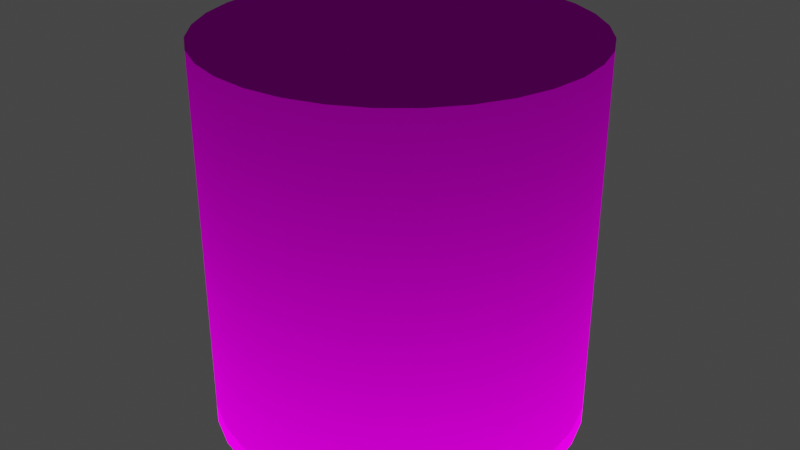 # Source: dashPanel.blend  (saved by Blender 3.4.6; exported with 4.5.12 LTS)
import bpy
from mathutils import Matrix  # noqa: F401  (used for matrix-valued properties, if any)

bpy.ops.wm.read_factory_settings(use_empty=True)
scene = bpy.context.scene
scene.name = 'Scene'

# ---- collections
col_collection = bpy.data.collections.new('Collection'); scene.collection.children.link(col_collection)

# ---- images (referenced by path relative to the original .blend; pixels are not part of the script)
import os
ASSET_DIR = os.environ.get("B2B_ASSET_DIR", "")  # directory of the original .blend (textures are referenced by path, not embedded)
HERE = os.path.dirname(os.path.abspath(__file__))  # packed textures are extracted next to this script under _unpacked/

def load_image(name, relpath, width, height, colorspace="sRGB"):
    """Load a texture the original file referenced (path relative to the .blend, or extracted next to this script)."""
    p = next((c for c in (os.path.join(HERE, relpath), os.path.join(ASSET_DIR, relpath)) if relpath and os.path.exists(c)), "")
    if p:
        img = bpy.data.images.load(p, check_existing=True)
        img.name = name
    else:  # same state as the original file: an image datablock whose file is absent (Cycles renders it pink)
        img = bpy.data.images.new(name, width, height)
        img.source = "FILE"
        img.filepath = "//" + (relpath or name)
    img.colorspace_settings.name = colorspace
    return img
img_dashpanel_png = load_image('dashPanel.png', 'dashPanel.png', 1024, 1024, 'sRGB')
img_orangealphagradient_png = load_image('orangealphagradient.png', 'orangealphagradient.png', 1024, 1024, 'sRGB')

# ---- materials (node trees are filled in below, after node groups)
mat_dashpanel = bpy.data.materials.new('dashPanel')
mat_lightcircle = bpy.data.materials.new('lightCircle')
mat_lightcircle.use_transparent_shadow = False

# ---- material node trees
mat_dashpanel.use_nodes = True; mat_dashpanel.node_tree.nodes.clear()
_N = mat_dashpanel.node_tree.nodes; _L = mat_dashpanel.node_tree.links
n0 = _N.new('ShaderNodeOutputMaterial'); n0.name = 'Material Output'; n0.location = (300, 300)
n0.target = 'CYCLES'
n1 = _N.new('ShaderNodeEmission'); n1.name = 'Emission'; n1.location = (10, 300)
n1.inputs[1].default_value = 2.0
n2 = _N.new('ShaderNodeTexImage'); n2.name = 'Image Texture'; n2.location = (-280, 280)
n2.image = img_dashpanel_png
n3 = _N.new('ShaderNodeOutputMaterial'); n3.name = 'Material Output.001'; n3.location = (0, 0)
n3.target = 'EEVEE'
n4 = _N.new('ShaderNodeMixShader'); n4.name = 'Mix Shader'; n4.location = (0, 0)
n4.label = 'Disable Shadow'
n4.hide = True
n5 = _N.new('ShaderNodeLightPath'); n5.name = 'Light Path'; n5.location = (0, 0)
n5.hide = True
n6 = _N.new('ShaderNodeBsdfTransparent'); n6.name = 'Transparent BSDF'; n6.location = (0, 0)
n6.hide = True
_L.new(n1.outputs[0], n0.inputs[0])
_L.new(n2.outputs[0], n1.inputs[0])
_L.new(n1.outputs[0], n4.inputs[1])
_L.new(n4.outputs[0], n3.inputs[0])
_L.new(n5.outputs[1], n4.inputs[0])
_L.new(n6.outputs[0], n4.inputs[2])
n0.is_active_output = True
mat_lightcircle.use_nodes = True; mat_lightcircle.node_tree.nodes.clear()
_N = mat_lightcircle.node_tree.nodes; _L = mat_lightcircle.node_tree.links
n0 = _N.new('ShaderNodeOutputMaterial'); n0.name = 'Material Output'; n0.location = (300, 300)
n1 = _N.new('ShaderNodeTexImage'); n1.name = 'Image Texture'; n1.location = (-280, 280)
n1.image = img_orangealphagradient_png
n2 = _N.new('ShaderNodeBsdfTranslucent'); n2.name = 'Translucent BSDF'; n2.location = (10, 300)
_L.new(n2.outputs[0], n0.inputs[0])
_L.new(n1.outputs[0], n2.inputs[0])
n0.is_active_output = True

# ---- world
world_world = bpy.data.worlds.new('World'); scene.world = world_world
world_world.use_nodes = True; world_world.node_tree.nodes.clear()
_N = world_world.node_tree.nodes; _L = world_world.node_tree.links
n0 = _N.new('ShaderNodeOutputWorld'); n0.name = 'World Output'; n0.location = (300, 300)
n1 = _N.new('ShaderNodeBackground'); n1.name = 'Background'; n1.location = (10, 300)
n1.inputs[0].default_value = (0.05088, 0.05088, 0.05088, 1.0)
_L.new(n1.outputs[0], n0.inputs[0])
n0.is_active_output = True
world_world.color = (0.05088, 0.05088, 0.05088)
world_world.use_sun_shadow = False
world_world.sun_shadow_jitter_overblur = 0.0

# ---- meshes
me_circle = bpy.data.meshes.new('Circle')
me_circle.from_pydata([(7.885e-09, 2.8, -0.1152), (-0.5463, 2.746, -0.1152), (-1.072, 2.587, -0.1152), (-1.556, 2.328, -0.1152), (-1.98, 1.98, -0.1152), (-2.328, 1.556, -0.1152), (-2.587, 1.072, -0.1152), (-2.746, 0.5463, -0.1152), (-2.8, -6.954e-09, -0.1152), (-2.746, -0.5463, -0.1152), (-2.587, -1.072, -0.1152), (-2.328, -1.556, -0.1152), (-1.98, -1.98, -0.1152), (-1.556, -2.328, -0.1152), (-1.072, -2.587, -0.1152), (-0.5463, -2.746, -0.1152), (7.885e-09, -2.8, -0.1152), (0.5463, -2.746, -0.1152), (1.072, -2.587, -0.1152), (1.556, -2.328, -0.1152), (1.98, -1.98, -0.1152), (2.328, -1.556, -0.1152), (2.587, -1.072, -0.1152), (2.746, -0.5463, -0.1152), (2.8, -6.954e-09, -0.1152), (2.746, 0.5463, -0.1152), (2.587, 1.072, -0.1152), (2.328, 1.556, -0.1152), (1.98, 1.98, -0.1152), (1.556, 2.328, -0.1152), (1.072, 2.587, -0.1152), (0.5463, 2.746, -0.1152), (7.885e-09, 2.8, 0.1537), (-0.5463, 2.746, 0.1537), (-1.072, 2.587, 0.1537), (-1.556, 2.328, 0.1537), (-1.98, 1.98, 0.1537), (-2.328, 1.556, 0.1537), (-2.587, 1.072, 0.1537), (-2.746, 0.5463, 0.1537), (-2.8, -6.954e-09, 0.1537), (-2.746, -0.5463, 0.1537), (-2.587, -1.072, 0.1537), (-2.328, -1.556, 0.1537), (-1.98, -1.98, 0.1537), (-1.556, -2.328, 0.1537), (-1.072, -2.587, 0.1537), (-0.5463, -2.746, 0.1537), (7.885e-09, -2.8, 0.1537), (0.5463, -2.746, 0.1537), (1.072, -2.587, 0.1537), (1.556, -2.328, 0.1537), (1.98, -1.98, 0.1537), (2.328, -1.556, 0.1537), (2.587, -1.072, 0.1537), (2.746, -0.5463, 0.1537), (2.8, -6.954e-09, 0.1537), (2.746, 0.5463, 0.1537), (2.587, 1.072, 0.1537), (2.328, 1.556, 0.1537), (1.98, 1.98, 0.1537), (1.556, 2.328, 0.1537), (1.072, 2.587, 0.1537), (0.5463, 2.746, 0.1537), (7.885e-09, 2.8, 0.1537), (-0.5463, 2.746, 0.1537), (-1.072, 2.587, 0.1537), (-1.556, 2.328, 0.1537), (-1.98, 1.98, 0.1537), (-2.328, 1.556, 0.1537), (-2.587, 1.072, 0.1537), (-2.746, 0.5463, 0.1537), (-2.8, -6.954e-09, 0.1537), (-2.746, -0.5463, 0.1537), (-2.587, -1.072, 0.1537), (-2.328, -1.556, 0.1537), (-1.98, -1.98, 0.1537), (-1.556, -2.328, 0.1537), (-1.072, -2.587, 0.1537), (-0.5463, -2.746, 0.1537), (7.885e-09, -2.8, 0.1537), (0.5463, -2.746, 0.1537), (1.072, -2.587, 0.1537), (1.556, -2.328, 0.1537), (1.98, -1.98, 0.1537), (2.328, -1.556, 0.1537), (2.587, -1.072, 0.1537), (2.746, -0.5463, 0.1537), (2.8, -6.954e-09, 0.1537), (2.746, 0.5463, 0.1537), (2.587, 1.072, 0.1537), (2.328, 1.556, 0.1537), (1.98, 1.98, 0.1537), (1.556, 2.328, 0.1537), (1.072, 2.587, 0.1537), (0.5463, 2.746, 0.1537)], [], [(23, 24, 56, 55), (10, 11, 43, 42), (24, 25, 57, 56), (11, 12, 44, 43), (25, 26, 58, 57), (12, 13, 45, 44), (26, 27, 59, 58), (13, 14, 46, 45), (0, 1, 33, 32), (27, 28, 60, 59), (14, 15, 47, 46), (1, 2, 34, 33), (28, 29, 61, 60), (15, 16, 48, 47), (2, 3, 35, 34), (29, 30, 62, 61), (16, 17, 49, 48), (3, 4, 36, 35), (30, 31, 63, 62), (17, 18, 50, 49), (4, 5, 37, 36), (31, 0, 32, 63), (18, 19, 51, 50), (5, 6, 38, 37), (19, 20, 52, 51), (6, 7, 39, 38), (20, 21, 53, 52), (7, 8, 40, 39), (21, 22, 54, 53), (8, 9, 41, 40), (22, 23, 55, 54), (9, 10, 42, 41), (65, 64, 95, 94, 93, 92, 91, 90, 89, 88, 87, 86, 85, 84, 83, 82, 81, 80, 79, 78, 77, 76, 75, 74, 73, 72, 71, 70, 69, 68, 67, 66)])
_uv = me_circle.uv_layers.new(name='UVMap')
_uv.uv.foreach_set('vector', [0.0, 0.0, 0.0, 0.0, 0.0, 0.0, 0.0, 0.0, 0.0, 0.0, 0.0, 0.0, 0.0, 0.0, 0.0, 0.0, 0.0, 0.0, 0.0, 0.0, 0.0, 0.0, 0.0, 0.0, 0.0, 0.0, 0.0, 0.0, 0.0, 0.0, 0.0, 0.0, 0.0, 0.0, 0.0, 0.0, 0.0, 0.0, 0.0, 0.0, 0.0, 0.0, 0.0, 0.0, 0.0, 0.0, 0.0, 0.0, 0.0, 0.0, 0.0, 0.0, 0.0, 0.0, 0.0, 0.0, 0.0, 0.0, 0.0, 0.0, 0.0, 0.0, 0.0, 0.0, 0.0, 0.0, 0.0, 0.0, 0.0, 0.0, 0.0, 0.0, 0.0, 0.0, 0.0, 0.0, 0.0, 0.0, 0.0, 0.0, 0.0, 0.0, 0.0, 0.0, 0.0, 0.0, 0.0, 0.0, 0.0, 0.0, 0.0, 0.0, 0.0, 0.0, 0.0, 0.0, 0.0, 0.0, 0.0, 0.0, 0.0, 0.0, 0.0, 0.0, 0.0, 0.0, 0.0, 0.0, 0.0, 0.0, 0.0, 0.0, 0.0, 0.0, 0.0, 0.0, 0.0, 0.0, 0.0, 0.0, 0.0, 0.0, 0.0, 0.0, 0.0, 0.0, 0.0, 0.0, 0.0, 0.0, 0.0, 0.0, 0.0, 0.0, 0.0, 0.0, 0.0, 0.0, 0.0, 0.0, 0.0, 0.0, 0.0, 0.0, 0.0, 0.0, 0.0, 0.0, 0.0, 0.0, 0.0, 0.0, 0.0, 0.0, 0.0, 0.0, 0.0, 0.0, 0.0, 0.0, 0.0, 0.0, 0.0, 0.0, 0.0, 0.0, 0.0, 0.0, 0.0, 0.0, 0.0, 0.0, 0.0, 0.0, 0.0, 0.0, 0.0, 0.0, 0.0, 0.0, 0.0, 0.0, 0.0, 0.0, 0.0, 0.0, 0.0, 0.0, 0.0, 0.0, 0.0, 0.0, 0.0, 0.0, 0.0, 0.0, 0.0, 0.0, 0.0, 0.0, 0.0, 0.0, 0.0, 0.0, 0.0, 0.0, 0.0, 0.0, 0.0, 0.0, 0.0, 0.0, 0.0, 0.0, 0.0, 0.0, 0.0, 0.0, 0.0, 0.0, 0.0, 0.0, 0.0, 0.0, 0.0, 0.0, 0.0, 0.0, 0.0, 0.0, 0.0, 0.0, 0.0, 0.0, 0.0, 0.0, 0.0, 0.0, 0.0, 0.0, 0.0, 0.0, 0.0, 0.0, 0.0, 0.0, 0.0, 0.0, 0.0, 0.0, 0.0, 0.0, 0.0, 0.0, 0.0, 0.0, 0.403, 0.9878, 0.5, 0.9973, 0.597, 0.9878, 0.6903, 0.9595, 0.7763, 0.9135, 0.8517, 0.8517, 0.9135, 0.7763, 0.9595, 0.6903, 0.9878, 0.597, 0.9973, 0.5, 0.9878, 0.403, 0.9595, 0.3097, 0.9135, 0.2237, 0.8517, 0.1483, 0.7763, 0.08649, 0.6903, 0.04053, 0.597, 0.01223, 0.5, 0.002672, 0.403, 0.01223, 0.3097, 0.04053, 0.2237, 0.08649, 0.1483, 0.1483, 0.08649, 0.2237, 0.04053, 0.3097, 0.01223, 0.403, 0.002672, 0.5, 0.01223, 0.597, 0.04053, 0.6903, 0.08649, 0.7763, 0.1483, 0.8517, 0.2237, 0.9135, 0.3097, 0.9595])
me_circle.materials.append(mat_dashpanel)
me_circle.update()
me_circle_001 = bpy.data.meshes.new('Circle.001')
me_circle_001.from_pydata([(7.885e-09, 2.8, 0.1537), (-0.5463, 2.746, 0.1537), (-1.072, 2.587, 0.1537), (-1.556, 2.328, 0.1537), (-1.98, 1.98, 0.1537), (-2.328, 1.556, 0.1537), (-2.587, 1.072, 0.1537), (-2.746, 0.5463, 0.1537), (-2.8, -6.954e-09, 0.1537), (-2.746, -0.5463, 0.1537), (-2.587, -1.072, 0.1537), (-2.328, -1.556, 0.1537), (-1.98, -1.98, 0.1537), (-1.556, -2.328, 0.1537), (-1.072, -2.587, 0.1537), (-0.5463, -2.746, 0.1537), (7.885e-09, -2.8, 0.1537), (0.5463, -2.746, 0.1537), (1.072, -2.587, 0.1537), (1.556, -2.328, 0.1537), (1.98, -1.98, 0.1537), (2.328, -1.556, 0.1537), (2.587, -1.072, 0.1537), (2.746, -0.5463, 0.1537), (2.8, -6.954e-09, 0.1537), (2.746, 0.5463, 0.1537), (2.587, 1.072, 0.1537), (2.328, 1.556, 0.1537), (1.98, 1.98, 0.1537), (1.556, 2.328, 0.1537), (1.072, 2.587, 0.1537), (0.5463, 2.746, 0.1537), (-0.5463, 2.746, 5.593), (7.885e-09, 2.8, 5.593), (-1.072, 2.587, 5.593), (-1.556, 2.328, 5.593), (-1.98, 1.98, 5.593), (-2.328, 1.556, 5.593), (-2.587, 1.072, 5.593), (-2.746, 0.5463, 5.593), (-2.8, -6.954e-09, 5.593), (-2.746, -0.5463, 5.593), (-2.587, -1.072, 5.593), (-2.328, -1.556, 5.593), (-1.98, -1.98, 5.593), (-1.556, -2.328, 5.593), (-1.072, -2.587, 5.593), (-0.5463, -2.746, 5.593), (7.885e-09, -2.8, 5.593), (0.5463, -2.746, 5.593), (1.072, -2.587, 5.593), (1.556, -2.328, 5.593), (1.98, -1.98, 5.593), (2.328, -1.556, 5.593), (2.587, -1.072, 5.593), (2.746, -0.5463, 5.593), (2.8, -6.954e-09, 5.593), (2.746, 0.5463, 5.593), (2.587, 1.072, 5.593), (2.328, 1.556, 5.593), (1.98, 1.98, 5.593), (1.556, 2.328, 5.593), (1.072, 2.587, 5.593), (0.5463, 2.746, 5.593)], [], [(22, 23, 55, 54), (9, 10, 42, 41), (23, 24, 56, 55), (10, 11, 43, 42), (24, 25, 57, 56), (11, 12, 44, 43), (25, 26, 58, 57), (12, 13, 45, 44), (26, 27, 59, 58), (13, 14, 46, 45), (0, 1, 32, 33), (27, 28, 60, 59), (14, 15, 47, 46), (1, 2, 34, 32), (28, 29, 61, 60), (15, 16, 48, 47), (2, 3, 35, 34), (29, 30, 62, 61), (16, 17, 49, 48), (3, 4, 36, 35), (30, 31, 63, 62), (17, 18, 50, 49), (4, 5, 37, 36), (31, 0, 33, 63), (18, 19, 51, 50), (5, 6, 38, 37), (19, 20, 52, 51), (6, 7, 39, 38), (20, 21, 53, 52), (7, 8, 40, 39), (21, 22, 54, 53), (8, 9, 41, 40)])
me_circle_001.polygons.foreach_set('use_smooth', [True] * 32)
_uv = me_circle_001.uv_layers.new(name='UVMap')
_uv.uv.foreach_set('vector', [1.137, -0.001046, 1.178, -0.001046, 1.178, 0.9861, 1.137, 0.9861, -0.2265, -0.001046, -0.1858, -0.001046, -0.1858, 0.9861, -0.2265, 0.9861, 1.178, -0.001046, 1.192, -0.001046, 1.192, 0.9861, 1.178, 0.9861, -0.1858, -0.001046, -0.1196, -0.001046, -0.1196, 0.9861, -0.1858, 0.9861, 1.192, -0.001046, 1.178, -0.001046, 1.178, 0.9861, 1.192, 0.9861, -0.1196, -0.001046, -0.0306, -0.001046, -0.0306, 0.9861, -0.1196, 0.9861, 1.178, -0.001046, 1.137, -0.001046, 1.137, 0.9861, 1.178, 0.9861, -0.0306, -0.001046, 0.07789, -0.001046, 0.07789, 0.9861, -0.0306, 0.9861, 1.137, -0.001046, 1.071, -0.001046, 1.071, 0.9861, 1.137, 0.9861, 0.07789, -0.001046, 0.2017, -0.001046, 0.2017, 0.9861, 0.07789, 0.9861, 0.4756, -0.001046, 0.336, -0.001046, 0.336, 0.9861, 0.4756, 0.9861, 1.071, -0.001046, 0.9819, -0.001046, 0.9819, 0.9861, 1.071, 0.9861, 0.2017, -0.001046, 0.336, -0.001046, 0.336, 0.9861, 0.2017, 0.9861, 0.336, -0.001046, 0.2017, -0.001046, 0.2017, 0.9861, 0.336, 0.9861, 0.9819, -0.001046, 0.8734, -0.001046, 0.8734, 0.9861, 0.9819, 0.9861, 0.336, -0.001046, 0.4756, -0.001046, 0.4756, 0.9861, 0.336, 0.9861, 0.2017, -0.001046, 0.07789, -0.001046, 0.07789, 0.9861, 0.2017, 0.9861, 0.8734, -0.001046, 0.7496, -0.001046, 0.7496, 0.9861, 0.8734, 0.9861, 0.4756, -0.001046, 0.6153, -0.001046, 0.6153, 0.9861, 0.4756, 0.9861, 0.07789, -0.001046, -0.0306, -0.001046, -0.0306, 0.9861, 0.07789, 0.9861, 0.7496, -0.001046, 0.6153, -0.001046, 0.6153, 0.9861, 0.7496, 0.9861, 0.6153, -0.001046, 0.7496, -0.001046, 0.7496, 0.9861, 0.6153, 0.9861, -0.0306, -0.001046, -0.1196, -0.001046, -0.1196, 0.9861, -0.0306, 0.9861, 0.6153, -0.001046, 0.4756, -0.001046, 0.4756, 0.9861, 0.6153, 0.9861, 0.7496, -0.001046, 0.8734, -0.001046, 0.8734, 0.9861, 0.7496, 0.9861, -0.1196, -0.001046, -0.1858, -0.001046, -0.1858, 0.9861, -0.1196, 0.9861, 0.8734, -0.001046, 0.9819, -0.001046, 0.9819, 0.9861, 0.8734, 0.9861, -0.1858, -0.001046, -0.2265, -0.001046, -0.2265, 0.9861, -0.1858, 0.9861, 0.9819, -0.001046, 1.071, -0.001046, 1.071, 0.9861, 0.9819, 0.9861, -0.2265, -0.001046, -0.2403, -0.001046, -0.2403, 0.9861, -0.2265, 0.9861, 1.071, -0.001046, 1.137, -0.001046, 1.137, 0.9861, 1.071, 0.9861, -0.2403, -0.001046, -0.2265, -0.001046, -0.2265, 0.9861, -0.2403, 0.9861])
me_circle_001.materials.append(mat_lightcircle)
me_circle_001.update()

# ---- objects
ob_circle = bpy.data.objects.new('Circle', me_circle)
ob_lightcircle = bpy.data.objects.new('lightcircle', me_circle_001)

# ---- transforms, parenting, visibility, modifiers, constraints
ob_circle.location = (0.0, 0.0, 0.0)
ob_circle.visible_shadow = False
ob_lightcircle.location = (0.0, 0.0, 0.0)

# ---- collection membership
col_collection.objects.link(ob_circle)
col_collection.objects.link(ob_lightcircle)

# ---- scene / render settings (as saved in the file)
scene.frame_start = 1; scene.frame_end = 250; scene.frame_set(1)
scene.render.engine = 'BLENDER_EEVEE_NEXT'
scene.cycles.sampling_pattern = 'TABULATED_SOBOL'
scene.cycles.use_light_tree = False
scene.view_settings.view_transform = 'Filmic'
bpy.context.view_layer.update()

# ---- added for rendering (the .blend has no active camera): camera
cam_auto = bpy.data.cameras.new('AutoCamera')
cam_auto.lens = 50.0
cam_auto.sensor_width = 36.0
cam_auto.clip_end = 1000.0
ob_auto_camera = bpy.data.objects.new('AutoCamera', cam_auto)
scene.collection.objects.link(ob_auto_camera)
ob_auto_camera.location = (9.03242, -10.8389, 9.96483)
ob_auto_camera.rotation_euler = (1.09748, -7.21219e-08, 0.694738)
scene.camera = ob_auto_camera
bpy.context.view_layer.update()
